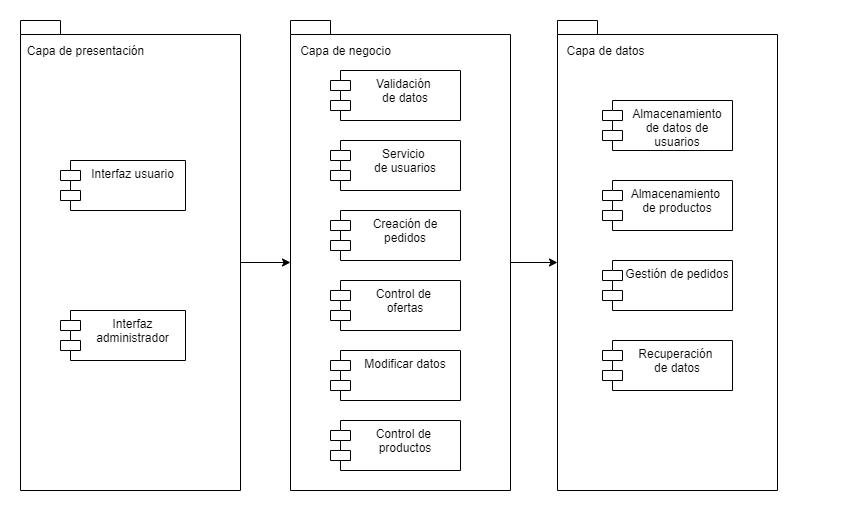

The diagram above was exported from draw.io. Its source (the exported page's mxGraphModel, read from the mxfile embedded in the PNG):
<mxGraphModel dx="868" dy="496" grid="1" gridSize="10" guides="1" tooltips="1" connect="1" arrows="1" fold="1" page="1" pageScale="1" pageWidth="827" pageHeight="1169" math="0" shadow="0">
  <root>
    <mxCell id="0" />
    <mxCell id="1" parent="0" />
    <mxCell id="jEwwbSqI7rKMC-1MdxKz-2" value="" style="shape=folder;fontStyle=1;spacingTop=10;tabWidth=40;tabHeight=14;tabPosition=left;html=1;" parent="1" vertex="1">
      <mxGeometry x="70" y="90" width="220" height="470" as="geometry" />
    </mxCell>
    <mxCell id="jEwwbSqI7rKMC-1MdxKz-3" value="Capa de presentación" style="text;html=1;align=center;verticalAlign=middle;resizable=0;points=[];autosize=1;strokeColor=none;" parent="1" vertex="1">
      <mxGeometry x="70" y="110" width="130" height="20" as="geometry" />
    </mxCell>
    <mxCell id="jEwwbSqI7rKMC-1MdxKz-4" value="Interfaz usuario" style="shape=module;align=left;spacingLeft=20;align=center;verticalAlign=top;" parent="1" vertex="1">
      <mxGeometry x="110" y="230" width="125" height="50" as="geometry" />
    </mxCell>
    <mxCell id="jEwwbSqI7rKMC-1MdxKz-5" value="Interfaz &#10;administrador&#10;" style="shape=module;align=left;spacingLeft=20;align=center;verticalAlign=top;" parent="1" vertex="1">
      <mxGeometry x="110" y="380" width="125" height="50" as="geometry" />
    </mxCell>
    <mxCell id="jEwwbSqI7rKMC-1MdxKz-9" value="" style="shape=folder;fontStyle=1;spacingTop=10;tabWidth=40;tabHeight=14;tabPosition=left;html=1;" parent="1" vertex="1">
      <mxGeometry x="340" y="90" width="220" height="470" as="geometry" />
    </mxCell>
    <mxCell id="jEwwbSqI7rKMC-1MdxKz-11" value="Capa de negocio" style="text;html=1;align=center;verticalAlign=middle;resizable=0;points=[];autosize=1;strokeColor=none;" parent="1" vertex="1">
      <mxGeometry x="340" y="110" width="110" height="20" as="geometry" />
    </mxCell>
    <mxCell id="jEwwbSqI7rKMC-1MdxKz-12" value="Validación &#10;de datos" style="shape=module;align=left;spacingLeft=20;align=center;verticalAlign=top;" parent="1" vertex="1">
      <mxGeometry x="380" y="140" width="130" height="50" as="geometry" />
    </mxCell>
    <mxCell id="jEwwbSqI7rKMC-1MdxKz-13" value="Servicio &#10;de usuarios" style="shape=module;align=left;spacingLeft=20;align=center;verticalAlign=top;" parent="1" vertex="1">
      <mxGeometry x="380" y="210" width="130" height="50" as="geometry" />
    </mxCell>
    <mxCell id="jEwwbSqI7rKMC-1MdxKz-14" value="Creación de&#10;pedidos" style="shape=module;align=left;spacingLeft=20;align=center;verticalAlign=top;" parent="1" vertex="1">
      <mxGeometry x="380" y="280" width="130" height="50" as="geometry" />
    </mxCell>
    <mxCell id="jEwwbSqI7rKMC-1MdxKz-15" value="Control de &#10;ofertas" style="shape=module;align=left;spacingLeft=20;align=center;verticalAlign=top;" parent="1" vertex="1">
      <mxGeometry x="380" y="350" width="130" height="50" as="geometry" />
    </mxCell>
    <mxCell id="jEwwbSqI7rKMC-1MdxKz-16" value="Modificar datos" style="shape=module;align=left;spacingLeft=20;align=center;verticalAlign=top;" parent="1" vertex="1">
      <mxGeometry x="380" y="420" width="130" height="50" as="geometry" />
    </mxCell>
    <mxCell id="jEwwbSqI7rKMC-1MdxKz-19" value="" style="text;strokeColor=none;fillColor=none;align=left;verticalAlign=middle;spacingTop=-1;spacingLeft=4;spacingRight=4;rotatable=0;labelPosition=right;points=[];portConstraint=eastwest;" parent="1" vertex="1">
      <mxGeometry x="290" y="320" width="50" height="12" as="geometry" />
    </mxCell>
    <mxCell id="jEwwbSqI7rKMC-1MdxKz-20" value="" style="text;strokeColor=none;fillColor=none;align=left;verticalAlign=middle;spacingTop=-1;spacingLeft=4;spacingRight=4;rotatable=0;labelPosition=right;points=[];portConstraint=eastwest;" parent="1" vertex="1">
      <mxGeometry x="560" y="320" width="50" height="14" as="geometry" />
    </mxCell>
    <mxCell id="jEwwbSqI7rKMC-1MdxKz-21" value="" style="shape=folder;fontStyle=1;spacingTop=10;tabWidth=40;tabHeight=14;tabPosition=left;html=1;" parent="1" vertex="1">
      <mxGeometry x="607" y="90" width="220" height="470" as="geometry" />
    </mxCell>
    <mxCell id="jEwwbSqI7rKMC-1MdxKz-22" value="Capa de datos" style="text;html=1;align=center;verticalAlign=middle;resizable=0;points=[];autosize=1;strokeColor=none;" parent="1" vertex="1">
      <mxGeometry x="610" y="110" width="90" height="20" as="geometry" />
    </mxCell>
    <mxCell id="jEwwbSqI7rKMC-1MdxKz-23" value="Almacenamiento&#10;de datos de &#10;usuarios" style="shape=module;align=left;spacingLeft=20;align=center;verticalAlign=top;" parent="1" vertex="1">
      <mxGeometry x="652" y="170" width="130" height="50" as="geometry" />
    </mxCell>
    <mxCell id="jEwwbSqI7rKMC-1MdxKz-24" value="Almacenamiento &#10;de productos" style="shape=module;align=left;spacingLeft=20;align=center;verticalAlign=top;" parent="1" vertex="1">
      <mxGeometry x="652" y="250" width="130" height="50" as="geometry" />
    </mxCell>
    <mxCell id="jEwwbSqI7rKMC-1MdxKz-25" value="Gestión de pedidos" style="shape=module;align=left;spacingLeft=20;align=center;verticalAlign=top;" parent="1" vertex="1">
      <mxGeometry x="652" y="330" width="130" height="50" as="geometry" />
    </mxCell>
    <mxCell id="jEwwbSqI7rKMC-1MdxKz-26" value="Recuperación &#10;de datos" style="shape=module;align=left;spacingLeft=20;align=center;verticalAlign=top;" parent="1" vertex="1">
      <mxGeometry x="652" y="410" width="130" height="50" as="geometry" />
    </mxCell>
    <mxCell id="jEwwbSqI7rKMC-1MdxKz-28" style="edgeStyle=orthogonalEdgeStyle;rounded=0;orthogonalLoop=1;jettySize=auto;html=1;exitX=0;exitY=0;exitDx=220;exitDy=242;entryX=0;entryY=0;entryDx=0;entryDy=242;entryPerimeter=0;exitPerimeter=0;" parent="1" source="jEwwbSqI7rKMC-1MdxKz-2" target="jEwwbSqI7rKMC-1MdxKz-9" edge="1">
      <mxGeometry relative="1" as="geometry" />
    </mxCell>
    <mxCell id="jEwwbSqI7rKMC-1MdxKz-35" style="edgeStyle=orthogonalEdgeStyle;rounded=0;orthogonalLoop=1;jettySize=auto;html=1;entryX=0;entryY=0;entryDx=0;entryDy=242;entryPerimeter=0;exitX=0;exitY=0;exitDx=220;exitDy=242;exitPerimeter=0;" parent="1" edge="1" target="jEwwbSqI7rKMC-1MdxKz-21" source="jEwwbSqI7rKMC-1MdxKz-9">
      <mxGeometry relative="1" as="geometry">
        <mxPoint x="655" y="354.65999999999997" as="targetPoint" />
        <mxPoint x="570" y="360" as="sourcePoint" />
        <Array as="points" />
      </mxGeometry>
    </mxCell>
    <mxCell id="jEwwbSqI7rKMC-1MdxKz-38" value="" style="text;strokeColor=none;fillColor=none;align=left;verticalAlign=middle;spacingTop=-1;spacingLeft=4;spacingRight=4;rotatable=0;labelPosition=right;points=[];portConstraint=eastwest;" parent="1" vertex="1">
      <mxGeometry x="827" y="316" width="50" height="14" as="geometry" />
    </mxCell>
    <mxCell id="y8EOq8KgPCyt-uZ2HzBM-1" value="Control de &#10;productos" style="shape=module;align=left;spacingLeft=20;align=center;verticalAlign=top;" vertex="1" parent="1">
      <mxGeometry x="380" y="490" width="130" height="50" as="geometry" />
    </mxCell>
  </root>
</mxGraphModel>